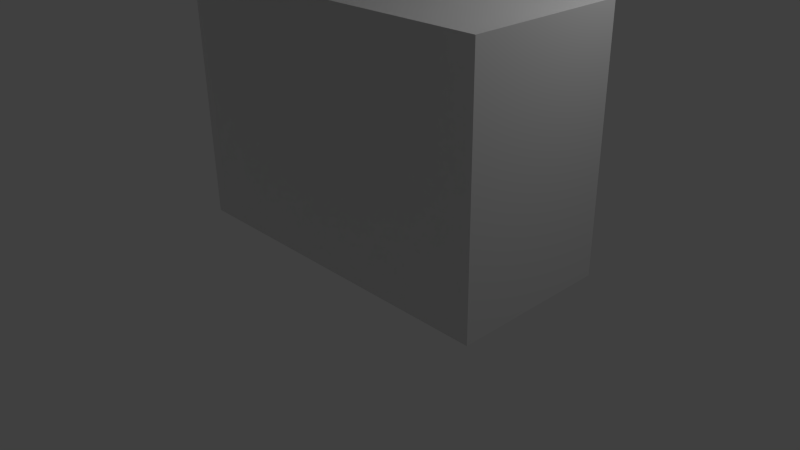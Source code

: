 # Source: prototype_gesture_addon_scene_handler.blend  (saved by Blender 2.76.0; exported with 4.5.12 LTS)
import bpy
from mathutils import Matrix  # noqa: F401  (used for matrix-valued properties, if any)

bpy.ops.wm.read_factory_settings(use_empty=True)
scene = bpy.context.scene
scene.name = 'Scene'

# ---- collections
col_collection_1 = bpy.data.collections.new('Collection 1'); scene.collection.children.link(col_collection_1)

# ---- materials (node trees are filled in below, after node groups)
mat_material = bpy.data.materials.new('Material')
mat_material.alpha_threshold = 0.0
mat_material.use_transparent_shadow = False
mat_material.roughness = 0.5
mat_material.line_color = (0.0, 0.0, 0.0, 1.0)

# ---- material node trees

# ---- world
world_world = bpy.data.worlds.new('World'); scene.world = world_world
world_world.color = (0.05088, 0.05088, 0.05088)
world_world.use_sun_shadow = False
world_world.sun_shadow_jitter_overblur = 0.0
world_world.cycles.sampling_method = 'MANUAL'
world_world.cycles.sample_map_resolution = 256

# ---- cameras
cam_camera = bpy.data.cameras.new('Camera')
cam_camera.clip_end = 100.0
cam_camera.lens = 35.0
cam_camera.sensor_width = 32.0
cam_camera.sensor_height = 18.0
cam_camera.ortho_scale = 7.314
cam_camera.dof.focus_distance = 0.0
cam_camera.dof.aperture_fstop = 128.0

# ---- lights
light_lamp = bpy.data.lights.new('Lamp', 'POINT')
light_lamp.transmission_factor = 0.0
light_lamp.cutoff_distance = 30.0
light_lamp.energy = 100.0
light_lamp.shadow_buffer_clip_start = 1.001
light_lamp.shadow_soft_size = 0.1
light_lamp.shadow_maximum_resolution = 0.006
light_lamp.use_absolute_resolution = True
light_lamp.cycles.use_multiple_importance_sampling = False

# ---- meshes
me_cylinder = bpy.data.meshes.new('Cylinder')
me_cylinder.from_pydata([(0.0, 1.0, -1.0), (0.0, 1.0, 1.0), (0.1951, 0.9808, -1.0), (0.1951, 0.9808, 1.0), (0.3827, 0.9239, -1.0), (0.3827, 0.9239, 1.0), (0.5556, 0.8315, -1.0), (0.5556, 0.8315, 1.0), (0.7071, 0.7071, -1.0), (0.7071, 0.7071, 1.0), (0.8315, 0.5556, -1.0), (0.8315, 0.5556, 1.0), (0.9239, 0.3827, -1.0), (0.9239, 0.3827, 1.0), (0.9808, 0.1951, -1.0), (0.9808, 0.1951, 1.0), (1.0, 7.55e-08, -1.0), (1.0, 7.55e-08, 1.0), (0.9808, -0.1951, -1.0), (0.9808, -0.1951, 1.0), (0.9239, -0.3827, -1.0), (0.9239, -0.3827, 1.0), (0.8315, -0.5556, -1.0), (0.8315, -0.5556, 1.0), (0.7071, -0.7071, -1.0), (0.7071, -0.7071, 1.0), (0.5556, -0.8315, -1.0), (0.5556, -0.8315, 1.0), (0.3827, -0.9239, -1.0), (0.3827, -0.9239, 1.0), (0.1951, -0.9808, -1.0), (0.1951, -0.9808, 1.0), (-3.258e-07, -1.0, -1.0), (-3.258e-07, -1.0, 1.0), (-0.1951, -0.9808, -1.0), (-0.1951, -0.9808, 1.0), (-0.3827, -0.9239, -1.0), (-0.3827, -0.9239, 1.0), (-0.5556, -0.8315, -1.0), (-0.5556, -0.8315, 1.0), (-0.7071, -0.7071, -1.0), (-0.7071, -0.7071, 1.0), (-0.8315, -0.5556, -1.0), (-0.8315, -0.5556, 1.0), (-0.9239, -0.3827, -1.0), (-0.9239, -0.3827, 1.0), (-0.9808, -0.1951, -1.0), (-0.9808, -0.1951, 1.0), (-1.0, 9.656e-07, -1.0), (-1.0, 9.656e-07, 1.0), (-0.9808, 0.1951, -1.0), (-0.9808, 0.1951, 1.0), (-0.9239, 0.3827, -1.0), (-0.9239, 0.3827, 1.0), (-0.8315, 0.5556, -1.0), (-0.8315, 0.5556, 1.0), (-0.7071, 0.7071, -1.0), (-0.7071, 0.7071, 1.0), (-0.5556, 0.8315, -1.0), (-0.5556, 0.8315, 1.0), (-0.3827, 0.9239, -1.0), (-0.3827, 0.9239, 1.0), (-0.1951, 0.9808, -1.0), (-0.1951, 0.9808, 1.0)], [], [(0, 1, 3, 2), (2, 3, 5, 4), (4, 5, 7, 6), (6, 7, 9, 8), (8, 9, 11, 10), (10, 11, 13, 12), (12, 13, 15, 14), (14, 15, 17, 16), (16, 17, 19, 18), (18, 19, 21, 20), (20, 21, 23, 22), (22, 23, 25, 24), (24, 25, 27, 26), (26, 27, 29, 28), (28, 29, 31, 30), (30, 31, 33, 32), (32, 33, 35, 34), (34, 35, 37, 36), (36, 37, 39, 38), (38, 39, 41, 40), (40, 41, 43, 42), (42, 43, 45, 44), (44, 45, 47, 46), (46, 47, 49, 48), (48, 49, 51, 50), (50, 51, 53, 52), (52, 53, 55, 54), (54, 55, 57, 56), (56, 57, 59, 58), (58, 59, 61, 60), (3, 1, 63, 61, 59, 57, 55, 53, 51, 49, 47, 45, 43, 41, 39, 37, 35, 33, 31, 29, 27, 25, 23, 21, 19, 17, 15, 13, 11, 9, 7, 5), (62, 63, 1, 0), (60, 61, 63, 62), (0, 2, 4, 6, 8, 10, 12, 14, 16, 18, 20, 22, 24, 26, 28, 30, 32, 34, 36, 38, 40, 42, 44, 46, 48, 50, 52, 54, 56, 58, 60, 62)])
me_cylinder.use_remesh_preserve_volume = False
me_cylinder.use_remesh_preserve_attributes = False
me_cylinder.use_mirror_vertex_groups = False
me_cylinder.update()
me_cube_003 = bpy.data.meshes.new('Cube.003')
me_cube_003.from_pydata([(-0.7835, -0.9661, 0.02935), (-0.7835, 1.034, 0.02935), (1.216, 1.034, 0.02935), (1.216, -0.9661, 0.02935), (-0.7835, -0.9661, 2.029), (-0.7835, 1.034, 2.029), (1.216, 1.034, 2.029), (1.216, -0.9661, 2.029)], [], [(4, 5, 1, 0), (5, 6, 2, 1), (6, 7, 3, 2), (7, 4, 0, 3), (0, 1, 2, 3), (7, 6, 5, 4)])
me_cube_003.materials.append(None)
me_cube_003.use_remesh_preserve_volume = False
me_cube_003.use_remesh_preserve_attributes = False
me_cube_003.use_mirror_vertex_groups = False
me_cube_003.update()
me_cube_004 = bpy.data.meshes.new('Cube.004')
me_cube_004.from_pydata([(-0.825, -2.375, 6.404), (-0.825, -0.3748, 6.404), (1.175, -0.3748, 6.404), (1.175, -2.375, 6.404), (-0.825, -2.375, 8.404), (-0.825, -0.3748, 8.404), (1.175, -0.3748, 8.404), (1.175, -2.375, 8.404)], [], [(4, 5, 1, 0), (5, 6, 2, 1), (6, 7, 3, 2), (7, 4, 0, 3), (0, 1, 2, 3), (7, 6, 5, 4)])
me_cube_004.materials.append(None)
me_cube_004.use_remesh_preserve_volume = False
me_cube_004.use_remesh_preserve_attributes = False
me_cube_004.use_mirror_vertex_groups = False
me_cube_004.update()
me_cube = bpy.data.meshes.new('Cube')
me_cube.from_pydata([(2.98e-08, 1.0, -1.0), (2.98e-08, -1.0, -1.0), (-0.3485, -1.0, -1.0), (-0.3485, 1.0, -1.0), (5.066e-07, 1.0, 1.0), (-6.258e-07, -1.0, 1.0), (-0.3485, -1.0, 1.0), (-0.3485, 1.0, 1.0)], [], [(0, 1, 2, 3), (4, 7, 6, 5), (0, 4, 5, 1), (1, 5, 6, 2), (2, 6, 7, 3), (4, 0, 3, 7)])
me_cube.materials.append(mat_material)
me_cube.use_remesh_preserve_volume = False
me_cube.use_remesh_preserve_attributes = False
me_cube.use_mirror_vertex_groups = False
me_cube.update()
me_cube_001 = bpy.data.meshes.new('Cube.001')
me_cube_001.from_pydata([(0.09347, 0.8764, 2.139), (0.09347, -1.124, 2.139), (-1.907, -1.124, 2.139), (-1.907, 0.8764, 2.139), (0.09347, 0.8764, 4.139), (0.09347, -1.124, 4.139), (-1.907, -1.124, 4.139), (-1.907, 0.8764, 4.139)], [], [(0, 1, 2, 3), (4, 7, 6, 5), (0, 4, 5, 1), (1, 5, 6, 2), (2, 6, 7, 3), (4, 0, 3, 7)])
me_cube_001.materials.append(mat_material)
me_cube_001.use_remesh_preserve_volume = False
me_cube_001.use_remesh_preserve_attributes = False
me_cube_001.use_mirror_vertex_groups = False
me_cube_001.update()
me_cube_005 = bpy.data.meshes.new('Cube.005')
me_cube_005.from_pydata([(-1.621, 5.256, 0.07552), (-1.621, 7.256, 0.07552), (0.3791, 7.256, 0.07552), (0.3791, 5.256, 0.07552), (-1.621, 5.256, 2.076), (-1.621, 7.256, 2.076), (0.3791, 7.256, 2.076), (0.3791, 5.256, 2.076)], [], [(4, 5, 1, 0), (5, 6, 2, 1), (6, 7, 3, 2), (7, 4, 0, 3), (0, 1, 2, 3), (7, 6, 5, 4)])
me_cube_005.materials.append(None)
me_cube_005.use_remesh_preserve_volume = False
me_cube_005.use_remesh_preserve_attributes = False
me_cube_005.use_mirror_vertex_groups = False
me_cube_005.update()

# ---- objects
ob_cylinder = bpy.data.objects.new('Cylinder', me_cylinder)
ob_cube_003 = bpy.data.objects.new('Cube.003', me_cube_003)
ob_cube_004 = bpy.data.objects.new('Cube.004', me_cube_004)
ob_cube = bpy.data.objects.new('Cube', me_cube)
ob_cube_001 = bpy.data.objects.new('Cube.001', me_cube_001)
ob_cube_002 = bpy.data.objects.new('Cube.002', me_cube_005)
ob_lamp = bpy.data.objects.new('Lamp', light_lamp)
ob_camera = bpy.data.objects.new('Camera', cam_camera)

# ---- transforms, parenting, visibility, modifiers, constraints
ob_cylinder.location = (-18.84, 0.1583, 5.099)
ob_cylinder.rotation_euler = (0.0, -1.567, 0.0)
ob_cylinder.scale = (0.2786, 0.2786, 6.316)
ob_cylinder.lineart.crease_threshold = 0.0
ob_cube_003.location = (0.04526, -0.2068, 0.4138)
ob_cube_003.scale = (2.182, 1.0, 1.537)
ob_cube_003.lineart.crease_threshold = 0.0
ob_cube_004.parent = ob_cube_003
ob_cube_004.matrix_parent_inverse = Matrix(((0.4584, 0.0, 0.0, -0.02075), (0.0, 1.0, 0.0, 0.2068), (0.0, 0.0, 0.6506, -0.0759), (0.0, 0.0, 0.0, 1.0)))
ob_cube_004.location = (0.109, 0.1015, 0.09758)
ob_cube_004.rotation_euler = (0.0, -0.0, -0.004123)
ob_cube_004.scale = (1.792, 1.867, 0.6825)
ob_cube_004.lineart.crease_threshold = 0.0
ob_cube.parent = ob_cube_004
ob_cube.matrix_parent_inverse = Matrix(((0.5581, 0.0, 0.0, -0.06084), (0.0, 0.5357, 0.0, -0.05438), (0.0, 0.0, 1.465, -0.143), (0.0, 0.0, 0.0, 1.0)))
ob_cube.location = (1.487, -0.1095, 5.027)
ob_cube.rotation_euler = (-3.301e-11, -0.08856, 2.66e-10)
ob_cube.scale = (5.51, 0.1591, 1.011)
ob_cube.lock_rotations_4d = False
ob_cube.empty_display_type = 'ARROWS'
ob_cube.lineart.crease_threshold = 0.0
ob_cube_001.parent = ob_cube
ob_cube_001.matrix_parent_inverse = Matrix(((0.1486, 0.0, -4.653e-05, -0.2206), (0.0, 6.284, 0.0, 0.6883), (0.0002197, 0.0, 0.7013, -3.734), (0.0, 0.0, 0.0, 1.0)))
ob_cube_001.location = (-0.3689, 0.09996, 7.056)
ob_cube_001.rotation_euler = (-0.4944, -0.3944, 0.07898)
ob_cube_001.scale = (7.407, 0.3455, 0.2808)
ob_cube_001.lock_rotations_4d = False
ob_cube_001.empty_display_type = 'ARROWS'
ob_cube_001.lineart.crease_threshold = 0.0
ob_cube_002.parent = ob_cube_001
ob_cube_002.matrix_parent_inverse = Matrix(((0.1641, -0.0006531, -0.01667, 0.09532), (0.01228, 2.894, 0.009529, -0.3545), (0.5081, -0.0104, 4.996, -33.52), (0.0, 0.0, 0.0, 1.0)))
ob_cube_002.location = (-11.19, 0.7904, 8.599)
ob_cube_002.rotation_euler = (-3.139, 0.1016, -0.003902)
ob_cube_002.scale = (0.09573, 0.1057, 0.9263)
ob_cube_002.lineart.crease_threshold = 0.0
ob_lamp.location = (4.076, 1.005, 5.904)
ob_lamp.rotation_euler = (0.6503, 0.05522, 1.866)
ob_lamp.lock_rotations_4d = False
ob_lamp.empty_display_type = 'ARROWS'
ob_lamp.color = (0.0, 0.0, 0.0, 0.0)
ob_lamp.lineart.crease_threshold = 0.0
ob_camera.location = (7.481, -6.508, 5.344)
ob_camera.rotation_euler = (1.109, 0.01082, 0.8149)
ob_camera.lock_rotations_4d = False
ob_camera.empty_display_type = 'ARROWS'
ob_camera.color = (0.0, 0.0, 0.0, 0.0)
ob_camera.display_type = 'WIRE'
ob_camera.lineart.crease_threshold = 0.0

# ---- collection membership
col_collection_1.objects.link(ob_cylinder)
col_collection_1.objects.link(ob_cube_003)
col_collection_1.objects.link(ob_cube_004)
col_collection_1.objects.link(ob_cube)
col_collection_1.objects.link(ob_cube_001)
col_collection_1.objects.link(ob_cube_002)
col_collection_1.objects.link(ob_lamp)
col_collection_1.objects.link(ob_camera)

# ---- scene / render settings (as saved in the file)
scene.camera = ob_camera
scene.frame_start = 1; scene.frame_end = 125; scene.frame_set(59)
scene.render.engine = 'BLENDER_EEVEE_NEXT'
scene.render.resolution_percentage = 50
scene.render.dither_intensity = 0.0
scene.cycles.use_denoising = False
scene.cycles.samples = 10
scene.cycles.sampling_pattern = 'TABULATED_SOBOL'
scene.cycles.light_sampling_threshold = 0.0
scene.cycles.use_adaptive_sampling = False
scene.cycles.use_light_tree = False
scene.cycles.blur_glossy = 0.0
scene.cycles.pixel_filter_type = 'GAUSSIAN'
scene.cycles.sample_clamp_indirect = 0.0
scene.view_settings.view_transform = 'Standard'
bpy.context.view_layer.update()
